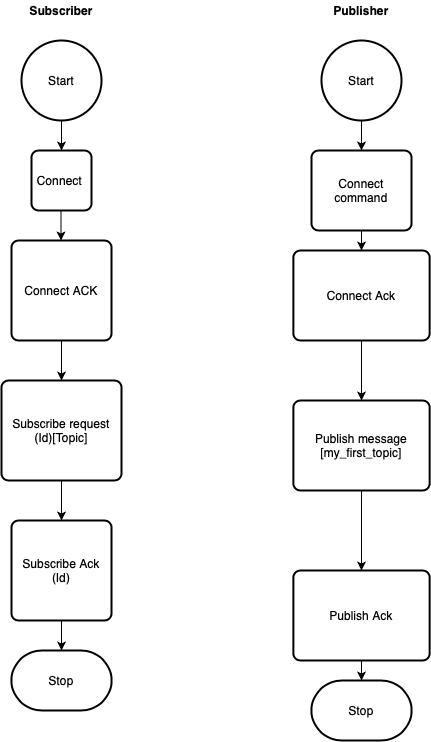

The diagram above was exported from draw.io. Its source (the exported page's mxGraphModel, read from the mxfile embedded in the PNG):
<mxGraphModel dx="584" dy="764" grid="1" gridSize="10" guides="1" tooltips="1" connect="1" arrows="1" fold="1" page="1" pageScale="1" pageWidth="850" pageHeight="1100" math="0" shadow="0">
  <root>
    <mxCell id="0" />
    <mxCell id="1" parent="0" />
    <mxCell id="MtEicWmsxJEEk5r_WFp8-1" value="Start" style="strokeWidth=2;html=1;shape=mxgraph.flowchart.start_2;whiteSpace=wrap;" parent="1" vertex="1">
      <mxGeometry x="220" y="80" width="80" height="80" as="geometry" />
    </mxCell>
    <mxCell id="MtEicWmsxJEEk5r_WFp8-3" value="Connect ACK" style="rounded=1;whiteSpace=wrap;html=1;absoluteArcSize=1;arcSize=14;strokeWidth=2;" parent="1" vertex="1">
      <mxGeometry x="210" y="280" width="100" height="100" as="geometry" />
    </mxCell>
    <mxCell id="MtEicWmsxJEEk5r_WFp8-4" value="" style="endArrow=classic;html=1;exitX=0.5;exitY=1;exitDx=0;exitDy=0;exitPerimeter=0;" parent="1" source="MtEicWmsxJEEk5r_WFp8-1" edge="1">
      <mxGeometry width="50" height="50" relative="1" as="geometry">
        <mxPoint x="210" y="360" as="sourcePoint" />
        <mxPoint x="260" y="190" as="targetPoint" />
      </mxGeometry>
    </mxCell>
    <mxCell id="MtEicWmsxJEEk5r_WFp8-5" value="Subscribe request (Id)[Topic]" style="rounded=1;whiteSpace=wrap;html=1;absoluteArcSize=1;arcSize=14;strokeWidth=2;" parent="1" vertex="1">
      <mxGeometry x="200" y="420" width="120" height="100" as="geometry" />
    </mxCell>
    <mxCell id="MtEicWmsxJEEk5r_WFp8-6" value="" style="endArrow=classic;html=1;exitX=0.5;exitY=1;exitDx=0;exitDy=0;entryX=0.5;entryY=0;entryDx=0;entryDy=0;" parent="1" source="MtEicWmsxJEEk5r_WFp8-3" target="MtEicWmsxJEEk5r_WFp8-5" edge="1">
      <mxGeometry width="50" height="50" relative="1" as="geometry">
        <mxPoint x="200" y="580" as="sourcePoint" />
        <mxPoint x="260" y="410" as="targetPoint" />
      </mxGeometry>
    </mxCell>
    <mxCell id="MtEicWmsxJEEk5r_WFp8-7" value="Subscribe Ack (Id)" style="rounded=1;whiteSpace=wrap;html=1;absoluteArcSize=1;arcSize=14;strokeWidth=2;" parent="1" vertex="1">
      <mxGeometry x="210" y="560" width="100" height="100" as="geometry" />
    </mxCell>
    <mxCell id="MtEicWmsxJEEk5r_WFp8-8" value="" style="endArrow=classic;html=1;exitX=0.5;exitY=1;exitDx=0;exitDy=0;entryX=0.5;entryY=0;entryDx=0;entryDy=0;" parent="1" source="MtEicWmsxJEEk5r_WFp8-5" target="MtEicWmsxJEEk5r_WFp8-7" edge="1">
      <mxGeometry width="50" height="50" relative="1" as="geometry">
        <mxPoint x="200" y="710" as="sourcePoint" />
        <mxPoint x="260" y="530" as="targetPoint" />
      </mxGeometry>
    </mxCell>
    <mxCell id="MtEicWmsxJEEk5r_WFp8-10" value="Stop" style="strokeWidth=2;html=1;shape=mxgraph.flowchart.terminator;whiteSpace=wrap;" parent="1" vertex="1">
      <mxGeometry x="210" y="690" width="100" height="60" as="geometry" />
    </mxCell>
    <mxCell id="MtEicWmsxJEEk5r_WFp8-11" value="" style="endArrow=classic;html=1;entryX=0.5;entryY=0;entryDx=0;entryDy=0;entryPerimeter=0;exitX=0.5;exitY=1;exitDx=0;exitDy=0;" parent="1" source="MtEicWmsxJEEk5r_WFp8-7" target="MtEicWmsxJEEk5r_WFp8-10" edge="1">
      <mxGeometry width="50" height="50" relative="1" as="geometry">
        <mxPoint x="200" y="820" as="sourcePoint" />
        <mxPoint x="250" y="770" as="targetPoint" />
      </mxGeometry>
    </mxCell>
    <mxCell id="MtEicWmsxJEEk5r_WFp8-12" value="Start" style="strokeWidth=2;html=1;shape=mxgraph.flowchart.start_2;whiteSpace=wrap;" parent="1" vertex="1">
      <mxGeometry x="520" y="80" width="80" height="80" as="geometry" />
    </mxCell>
    <mxCell id="MtEicWmsxJEEk5r_WFp8-13" value="" style="endArrow=classic;html=1;exitX=0.5;exitY=1;exitDx=0;exitDy=0;exitPerimeter=0;entryX=0.5;entryY=0;entryDx=0;entryDy=0;" parent="1" source="MtEicWmsxJEEk5r_WFp8-12" edge="1">
      <mxGeometry width="50" height="50" relative="1" as="geometry">
        <mxPoint x="510" y="360" as="sourcePoint" />
        <mxPoint x="560" y="190" as="targetPoint" />
      </mxGeometry>
    </mxCell>
    <mxCell id="MtEicWmsxJEEk5r_WFp8-16" value="Connect command" style="rounded=1;whiteSpace=wrap;html=1;absoluteArcSize=1;arcSize=14;strokeWidth=2;" parent="1" vertex="1">
      <mxGeometry x="510" y="190" width="100" height="80" as="geometry" />
    </mxCell>
    <mxCell id="MtEicWmsxJEEk5r_WFp8-19" value="Connect Ack" style="rounded=1;whiteSpace=wrap;html=1;absoluteArcSize=1;arcSize=14;strokeWidth=2;" parent="1" vertex="1">
      <mxGeometry x="491.88" y="290" width="136.25" height="90" as="geometry" />
    </mxCell>
    <mxCell id="MtEicWmsxJEEk5r_WFp8-20" value="" style="endArrow=classic;html=1;exitX=0.5;exitY=1;exitDx=0;exitDy=0;entryX=0.5;entryY=0;entryDx=0;entryDy=0;" parent="1" target="MtEicWmsxJEEk5r_WFp8-19" edge="1">
      <mxGeometry width="50" height="50" relative="1" as="geometry">
        <mxPoint x="560.0050000000001" y="270" as="sourcePoint" />
        <mxPoint x="240" y="560" as="targetPoint" />
      </mxGeometry>
    </mxCell>
    <mxCell id="MtEicWmsxJEEk5r_WFp8-21" value="" style="endArrow=classic;html=1;exitX=0.5;exitY=1;exitDx=0;exitDy=0;entryX=0.5;entryY=0;entryDx=0;entryDy=0;" parent="1" source="MtEicWmsxJEEk5r_WFp8-19" target="MtEicWmsxJEEk5r_WFp8-22" edge="1">
      <mxGeometry width="50" height="50" relative="1" as="geometry">
        <mxPoint x="190" y="730" as="sourcePoint" />
        <mxPoint x="240" y="680" as="targetPoint" />
      </mxGeometry>
    </mxCell>
    <mxCell id="MtEicWmsxJEEk5r_WFp8-22" value="Publish message [my_first_topic]" style="rounded=1;whiteSpace=wrap;html=1;absoluteArcSize=1;arcSize=14;strokeWidth=2;" parent="1" vertex="1">
      <mxGeometry x="491.88" y="440" width="136.25" height="90" as="geometry" />
    </mxCell>
    <mxCell id="MtEicWmsxJEEk5r_WFp8-24" value="Publish Ack" style="rounded=1;whiteSpace=wrap;html=1;absoluteArcSize=1;arcSize=14;strokeWidth=2;" parent="1" vertex="1">
      <mxGeometry x="491.88" y="610" width="136.25" height="90" as="geometry" />
    </mxCell>
    <mxCell id="MtEicWmsxJEEk5r_WFp8-26" value="" style="endArrow=classic;html=1;exitX=0.5;exitY=1;exitDx=0;exitDy=0;" parent="1" source="MtEicWmsxJEEk5r_WFp8-22" edge="1">
      <mxGeometry width="50" height="50" relative="1" as="geometry">
        <mxPoint x="190" y="950" as="sourcePoint" />
        <mxPoint x="560" y="610" as="targetPoint" />
      </mxGeometry>
    </mxCell>
    <mxCell id="MtEicWmsxJEEk5r_WFp8-27" value="Stop" style="strokeWidth=2;html=1;shape=mxgraph.flowchart.terminator;whiteSpace=wrap;" parent="1" vertex="1">
      <mxGeometry x="510" y="720" width="100" height="60" as="geometry" />
    </mxCell>
    <mxCell id="MtEicWmsxJEEk5r_WFp8-28" value="" style="endArrow=classic;html=1;entryX=0.5;entryY=0;entryDx=0;entryDy=0;entryPerimeter=0;" parent="1" target="MtEicWmsxJEEk5r_WFp8-27" edge="1">
      <mxGeometry width="50" height="50" relative="1" as="geometry">
        <mxPoint x="560" y="700" as="sourcePoint" />
        <mxPoint x="550.01" y="800" as="targetPoint" />
      </mxGeometry>
    </mxCell>
    <mxCell id="9qgq4sOS_aXETYeWBPow-1" value="Connect&amp;nbsp;" style="rounded=1;whiteSpace=wrap;html=1;absoluteArcSize=1;arcSize=14;strokeWidth=2;" parent="1" vertex="1">
      <mxGeometry x="230" y="190" width="60" height="60" as="geometry" />
    </mxCell>
    <mxCell id="9qgq4sOS_aXETYeWBPow-2" value="" style="endArrow=classic;html=1;exitX=0.5;exitY=1;exitDx=0;exitDy=0;exitPerimeter=0;" parent="1" edge="1">
      <mxGeometry width="50" height="50" relative="1" as="geometry">
        <mxPoint x="259.5" y="250" as="sourcePoint" />
        <mxPoint x="259.5" y="280" as="targetPoint" />
      </mxGeometry>
    </mxCell>
    <mxCell id="kpTV1NiIscTQpZ7kCAuZ-1" value="&lt;b&gt;Subscriber&lt;/b&gt;" style="text;html=1;strokeColor=none;fillColor=none;align=center;verticalAlign=middle;whiteSpace=wrap;rounded=0;" vertex="1" parent="1">
      <mxGeometry x="240" y="40" width="40" height="20" as="geometry" />
    </mxCell>
    <mxCell id="kpTV1NiIscTQpZ7kCAuZ-2" value="&lt;b&gt;Publisher&lt;/b&gt;" style="text;html=1;strokeColor=none;fillColor=none;align=center;verticalAlign=middle;whiteSpace=wrap;rounded=0;" vertex="1" parent="1">
      <mxGeometry x="540.01" y="40" width="40" height="20" as="geometry" />
    </mxCell>
  </root>
</mxGraphModel>